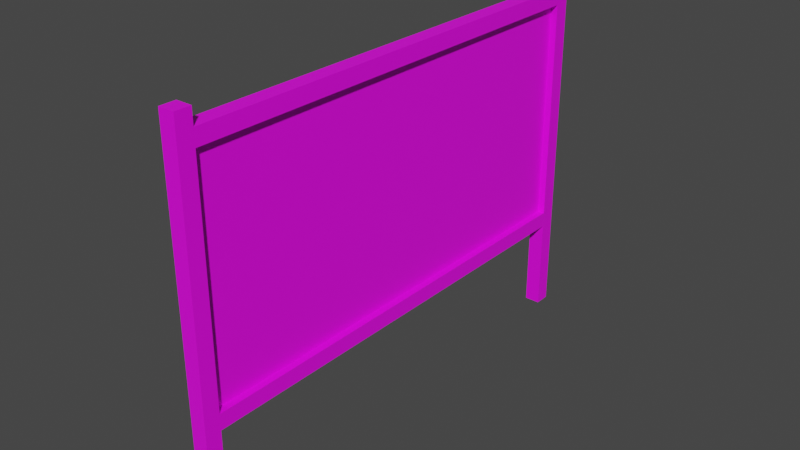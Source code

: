 # Source: Model_0.blend  (saved by Blender 2.93.21; exported with 4.5.12 LTS)
import bpy
from mathutils import Matrix  # noqa: F401  (used for matrix-valued properties, if any)

bpy.ops.wm.read_factory_settings(use_empty=True)
scene = bpy.context.scene
scene.name = 'Scene'

# ---- images (referenced by path relative to the original .blend; pixels are not part of the script)
import os
ASSET_DIR = os.environ.get("B2B_ASSET_DIR", "")  # directory of the original .blend (textures are referenced by path, not embedded)
HERE = os.path.dirname(os.path.abspath(__file__))  # packed textures are extracted next to this script under _unpacked/

def load_image(name, relpath, width, height, colorspace="sRGB"):
    """Load a texture the original file referenced (path relative to the .blend, or extracted next to this script)."""
    p = next((c for c in (os.path.join(HERE, relpath), os.path.join(ASSET_DIR, relpath)) if relpath and os.path.exists(c)), "")
    if p:
        img = bpy.data.images.load(p, check_existing=True)
        img.name = name
    else:  # same state as the original file: an image datablock whose file is absent (Cycles renders it pink)
        img = bpy.data.images.new(name, width, height)
        img.source = "FILE"
        img.filepath = "//" + (relpath or name)
    img.colorspace_settings.name = colorspace
    return img
img_texture_png = load_image('Texture.png', 'Texture.png', 1024, 1024, 'sRGB')

# ---- materials (node trees are filled in below, after node groups)
mat_material1 = bpy.data.materials.new('Material1')
mat_material1.use_transparent_shadow = False
mat_material = bpy.data.materials.new('Material')
mat_material.use_backface_culling = True
mat_material.use_transparent_shadow = False

# ---- material node trees
mat_material1.use_nodes = True; mat_material1.node_tree.nodes.clear()
_N = mat_material1.node_tree.nodes; _L = mat_material1.node_tree.links
n0 = _N.new('ShaderNodeBsdfPrincipled'); n0.name = 'Principled BSDF'; n0.location = (10, 300)
n0.distribution = 'GGX'
n0.subsurface_method = 'BURLEY'
n0.inputs[3].default_value = 1.45
n0.inputs[27].default_value = (0.0, 0.0, 0.0, 1.0)
n0.inputs[28].default_value = 1.0
n1 = _N.new('ShaderNodeOutputMaterial'); n1.name = 'Material Output'; n1.location = (300, 300)
n2 = _N.new('ShaderNodeTexImage'); n2.name = 'Image Texture'; n2.location = (-280, 275)
n2.image = img_texture_png
_L.new(n0.outputs[0], n1.inputs[0])
_L.new(n2.outputs[0], n0.inputs[0])
n1.is_active_output = True
mat_material.use_nodes = True; mat_material.node_tree.nodes.clear()
_N = mat_material.node_tree.nodes; _L = mat_material.node_tree.links
n0 = _N.new('ShaderNodeBsdfPrincipled'); n0.name = 'Principled BSDF'; n0.location = (10, 300)
n0.distribution = 'GGX'
n0.subsurface_method = 'BURLEY'
n0.inputs[3].default_value = 1.45
n0.inputs[27].default_value = (0.0, 0.0, 0.0, 1.0)
n0.inputs[28].default_value = 1.0
n1 = _N.new('ShaderNodeOutputMaterial'); n1.name = 'Material Output'; n1.location = (300, 300)
n2 = _N.new('ShaderNodeTexImage'); n2.name = 'Image Texture'; n2.location = (-280, 275)
n2.image = img_texture_png
_L.new(n0.outputs[0], n1.inputs[0])
_L.new(n2.outputs[0], n0.inputs[0])
n1.is_active_output = True

# ---- world
world_world = bpy.data.worlds.new('World'); scene.world = world_world
world_world.use_nodes = True; world_world.node_tree.nodes.clear()
_N = world_world.node_tree.nodes; _L = world_world.node_tree.links
n0 = _N.new('ShaderNodeOutputWorld'); n0.name = 'World Output'; n0.location = (300, 300)
n1 = _N.new('ShaderNodeBackground'); n1.name = 'Background'; n1.location = (10, 300)
n1.inputs[0].default_value = (0.05088, 0.05088, 0.05088, 1.0)
_L.new(n1.outputs[0], n0.inputs[0])
n0.is_active_output = True
world_world.color = (0.05088, 0.05088, 0.05088)
world_world.use_sun_shadow = False
world_world.sun_shadow_jitter_overblur = 0.0

# ---- meshes
me_fence_0 = bpy.data.meshes.new('fence_0')
me_fence_0.from_pydata([(-0.1, -2.9, 0.2), (0.1, 2.9, 3.45), (-0.1, 2.9, 3.65), (-0.1, 2.9, 3.45), (-0.1, 2.9, 0.2), (-0.1, 2.9, 0.4), (-0.1, 2.9, -1.0), (-0.1, 3.1, -1.0), (-0.1, -2.9, 3.45), (-0.1, 2.9, 3.25), (0.1, 3.1, -1.0), (-0.1, 3.1, 3.65), (0.1, 2.9, 3.65), (0.1, 2.9, 0.2), (0.1, 2.9, -1.0), (0.1, 2.9, 0.4), (0.1, 2.9, 3.25), (0.1, 3.1, 3.65), (0.1, -2.9, 3.45), (-0.1, -2.9, -1.0), (-0.1, -2.9, 3.25), (0.1, -3.1, -1.0), (-0.1, -2.9, 3.65), (-0.1, -3.1, -1.0), (0.1, -2.9, -1.0), (0.1, -2.9, 0.4), (0.1, -3.1, 3.65), (0.1, -2.9, 3.65), (-0.1, -3.1, 3.65), (-0.1, -2.9, 0.4), (0.1, -2.9, 3.25), (0.1, -2.9, 0.2), (-0.1, 3.1, 3.45), (0.1, 3.1, 3.45), (0.1, -3.1, 3.45), (-0.1, -3.1, 3.45), (-0.1, 3.1, 3.25), (0.1, 3.1, 3.25), (-0.1, 3.1, 0.4), (0.1, 3.1, 0.4), (-0.1, 3.1, 0.2), (0.1, 3.1, 0.2), (-0.1, -3.1, 3.25), (0.1, -3.1, 3.25), (-0.1, -3.1, 0.4), (0.1, -3.1, 0.4), (-0.1, -3.1, 0.2), (0.1, -3.1, 0.2)], [], [(1, 12, 2, 3), (13, 4, 6, 14), (13, 31, 0, 4), (9, 20, 8, 3), (46, 0, 19, 23), (5, 29, 25, 15), (5, 15, 16, 9), (40, 41, 10, 7), (2, 12, 17, 11), (13, 15, 25, 31), (34, 26, 28, 35), (0, 31, 24, 19), (8, 18, 1, 3), (25, 29, 20, 30), (20, 9, 16, 30), (31, 47, 21, 24), (8, 22, 27, 18), (27, 22, 28, 26), (1, 18, 30, 16), (29, 5, 4, 0), (4, 40, 7, 6), (41, 13, 14, 10), (43, 34, 35, 42), (11, 17, 33, 32), (32, 33, 37, 36), (36, 37, 39, 38), (38, 39, 41, 40), (3, 2, 11, 32), (4, 5, 38, 40), (39, 15, 13, 41), (37, 16, 15, 39), (1, 16, 37, 33), (12, 1, 33, 17), (5, 9, 36, 38), (9, 3, 32, 36), (28, 22, 8, 35), (27, 26, 34, 18), (45, 43, 42, 44), (47, 45, 44, 46), (21, 47, 46, 23), (18, 34, 43, 30), (35, 8, 20, 42), (42, 20, 29, 44), (44, 29, 0, 46), (25, 45, 47, 31), (30, 43, 45, 25)])
_uv = me_fence_0.uv_layers.new(name='UVMap')
_uv.uv.foreach_set('vector', [0.8752, 0.1238, 0.8752, 0.1238, 0.8752, 0.1238, 0.8752, 0.1238, 0.8752, 0.1238, 0.8752, 0.1238, 0.8752, 0.1238, 0.8752, 0.1238, 0.8751, 0.1239, 0.8751, 0.1238, 0.8751, 0.1238, 0.8751, 0.1239, 0.8752, 0.1239, 0.8752, 0.1238, 0.8752, 0.1238, 0.8752, 0.1239, 0.8751, 0.1238, 0.8751, 0.1238, 0.8751, 0.1238, 0.8751, 0.1238, 0.8751, 0.1238, 0.8751, 0.1239, 0.8751, 0.1239, 0.8751, 0.1238, 0.8752, 0.1238, 0.8752, 0.1238, 0.8752, 0.1238, 0.8752, 0.1238, 0.8751, 0.1238, 0.8751, 0.1238, 0.8751, 0.1238, 0.8751, 0.1238, 0.8752, 0.1238, 0.8752, 0.1238, 0.8752, 0.1238, 0.8752, 0.1238, 0.8752, 0.1238, 0.8752, 0.1238, 0.8752, 0.1239, 0.8752, 0.1239, 0.8751, 0.1238, 0.8751, 0.1238, 0.8751, 0.1238, 0.8751, 0.1238, 0.8752, 0.1238, 0.8752, 0.1238, 0.8752, 0.1238, 0.8752, 0.1238, 0.8751, 0.1239, 0.8751, 0.1239, 0.8751, 0.1238, 0.8751, 0.1238, 0.8752, 0.1238, 0.8752, 0.1238, 0.8752, 0.1238, 0.8752, 0.1238, 0.8751, 0.1238, 0.8751, 0.1239, 0.8751, 0.1239, 0.8751, 0.1238, 0.8751, 0.1238, 0.8751, 0.1238, 0.8751, 0.1238, 0.8751, 0.1238, 0.8752, 0.1238, 0.8752, 0.1238, 0.8752, 0.1238, 0.8752, 0.1238, 0.8752, 0.1238, 0.8752, 0.1238, 0.8752, 0.1238, 0.8752, 0.1238, 0.8752, 0.1238, 0.8752, 0.1239, 0.8752, 0.1239, 0.8752, 0.1238, 0.8751, 0.1238, 0.8751, 0.1239, 0.8751, 0.1239, 0.8751, 0.1238, 0.8751, 0.1239, 0.8751, 0.1239, 0.8751, 0.1239, 0.8751, 0.1239, 0.8752, 0.1238, 0.8752, 0.1238, 0.8752, 0.1238, 0.8752, 0.1238, 0.8751, 0.1238, 0.8751, 0.1238, 0.8751, 0.1238, 0.8751, 0.1238, 0.8751, 0.1238, 0.8751, 0.1238, 0.8751, 0.1238, 0.8751, 0.1238, 0.8751, 0.1238, 0.8751, 0.1238, 0.8751, 0.1238, 0.8751, 0.1238, 0.8751, 0.1238, 0.8751, 0.1238, 0.8751, 0.1238, 0.8751, 0.1238, 0.8751, 0.1238, 0.8751, 0.1238, 0.8751, 0.1238, 0.8751, 0.1238, 0.8752, 0.1239, 0.8752, 0.1239, 0.8752, 0.1239, 0.8751, 0.1239, 0.8751, 0.1239, 0.8751, 0.1239, 0.8751, 0.1239, 0.8751, 0.1239, 0.8752, 0.1238, 0.8752, 0.1238, 0.8752, 0.1238, 0.8752, 0.1238, 0.8752, 0.1238, 0.8752, 0.1238, 0.8752, 0.1238, 0.8752, 0.1238, 0.8752, 0.1238, 0.8752, 0.1238, 0.8752, 0.1238, 0.8752, 0.1238, 0.8752, 0.1238, 0.8752, 0.1238, 0.8752, 0.1238, 0.8752, 0.1238, 0.8751, 0.1239, 0.8752, 0.1239, 0.8751, 0.1239, 0.8751, 0.1239, 0.8752, 0.1239, 0.8752, 0.1239, 0.8751, 0.1239, 0.8751, 0.1239, 0.8751, 0.1239, 0.8751, 0.1239, 0.8751, 0.1239, 0.8751, 0.1239, 0.8751, 0.1238, 0.8751, 0.1238, 0.8751, 0.1238, 0.8751, 0.1238, 0.8751, 0.1238, 0.8751, 0.1238, 0.8751, 0.1238, 0.8751, 0.1238, 0.8751, 0.1238, 0.8751, 0.1238, 0.8751, 0.1238, 0.8751, 0.1238, 0.8751, 0.1238, 0.8751, 0.1238, 0.8751, 0.1238, 0.8751, 0.1238, 0.8751, 0.1238, 0.8751, 0.1238, 0.8751, 0.1238, 0.8751, 0.1238, 0.8751, 0.1239, 0.8751, 0.1239, 0.8751, 0.1239, 0.8751, 0.1239, 0.8751, 0.1239, 0.8751, 0.1239, 0.8751, 0.1239, 0.8751, 0.1238, 0.8751, 0.1238, 0.8751, 0.1239, 0.8751, 0.1238, 0.8751, 0.1238, 0.8751, 0.1238, 0.8751, 0.1238, 0.8751, 0.1238, 0.8751, 0.1238, 0.8751, 0.1238, 0.8751, 0.1238, 0.8751, 0.1238, 0.8751, 0.1238])
me_fence_0.materials.append(mat_material1)
me_fence_0.use_remesh_fix_poles = True
me_fence_0.use_remesh_preserve_attributes = False
me_fence_0.update()
me_fence_0.normals_split_custom_set([tuple(v) for v in zip(*[iter([0.0, -1.0, 0.0, 0.0, -1.0, 0.0, 0.0, -1.0, 0.0, 0.0, -1.0, 0.0, 0.0, -1.0, 0.0, 0.0, -1.0, 0.0, 0.0, -1.0, 0.0, 0.0, -1.0, 0.0, 0.0, -1.285e-09, -1.0, 0.0, -1.285e-09, -1.0, 0.0, -1.285e-09, -1.0, 0.0, -1.285e-09, -1.0, -1.0, 0.0, 0.0, -1.0, 0.0, 0.0, -1.0, 0.0, 0.0, -1.0, 0.0, 0.0, -1.0, -6.209e-08, 9.313e-09, -1.0, -6.209e-08, 9.313e-09, -1.0, -6.209e-08, 9.313e-09, -1.0, -6.209e-08, 9.313e-09, -2.055e-07, -2.569e-09, 1.0, -2.055e-07, -2.569e-09, 1.0, -2.055e-07, -2.569e-09, 1.0, -2.055e-07, -2.569e-09, 1.0, 0.0, -1.0, 0.0, 0.0, -1.0, 0.0, 0.0, -1.0, 0.0, 0.0, -1.0, 0.0, 0.0, 1.0, 0.0, 0.0, 1.0, 0.0, 0.0, 1.0, 0.0, 0.0, 1.0, 0.0, 0.0, 0.0, 1.0, 0.0, 0.0, 1.0, 0.0, 0.0, 1.0, 0.0, 0.0, 1.0, 1.0, 0.0, 0.0, 1.0, 0.0, 0.0, 1.0, 0.0, 0.0, 1.0, 0.0, 0.0, 0.0, -1.0, 1.49e-06, 0.0, -1.0, 1.49e-06, 0.0, -1.0, 1.49e-06, 0.0, -1.0, 1.49e-06, 0.0, 1.0, 0.0, 0.0, 1.0, 0.0, 0.0, 1.0, 0.0, 0.0, 1.0, 0.0, 0.0, 0.0, 1.0, 0.0, 0.0, 1.0, 0.0, 0.0, 1.0, 0.0, 0.0, 1.0, 5.96e-07, 1.0, 0.0, 5.96e-07, 1.0, 0.0, 5.96e-07, 1.0, 0.0, 5.96e-07, 1.0, 0.0, 0.0, 0.0, -1.0, 0.0, 0.0, -1.0, 0.0, 0.0, -1.0, 0.0, 0.0, -1.0, 1.0, -3.104e-08, 9.313e-09, 1.0, -3.104e-08, 9.313e-09, 1.0, -3.104e-08, 9.313e-09, 1.0, -3.104e-08, 9.313e-09, 0.0, 1.0, -1.304e-07, 0.0, 1.0, -1.304e-07, 0.0, 1.0, -1.304e-07, 0.0, 1.0, -1.304e-07, 0.0, 0.0, 1.0, 0.0, 0.0, 1.0, 0.0, 0.0, 1.0, 0.0, 0.0, 1.0, 1.0, 1.606e-09, 5.588e-08, 1.0, 1.606e-09, 5.588e-08, 1.0, 1.606e-09, 5.588e-08, 1.0, 1.606e-09, 5.588e-08, -1.0, 1.606e-09, -5.588e-08, -1.0, 1.606e-09, -5.588e-08, -1.0, 1.606e-09, -5.588e-08, -1.0, 1.606e-09, -5.588e-08, -1.0, 3.104e-08, 0.0, -1.0, 3.104e-08, 0.0, -1.0, 3.104e-08, 0.0, -1.0, 3.104e-08, 0.0, 1.0, 3.104e-08, 0.0, 1.0, 3.104e-08, 0.0, 1.0, 3.104e-08, 0.0, 1.0, 3.104e-08, 0.0, 0.0, -1.0, 0.0, 0.0, -1.0, 0.0, 0.0, -1.0, 0.0, 0.0, -1.0, 0.0, 0.0, 1.0, -1.49e-06, 0.0, 1.0, -1.49e-06, 0.0, 1.0, -1.49e-06, 0.0, 1.0, -1.49e-06, 0.0, 1.0, 0.0, 0.0, 1.0, 0.0, 0.0, 1.0, 0.0, 0.0, 1.0, 0.0, 0.0, 1.0, 1.046e-07, 0.0, 1.0, 1.046e-07, 0.0, 1.0, 1.046e-07, 0.0, 1.0, 1.046e-07, 0.0, 1.0, 0.0, 0.0, 1.0, 0.0, 0.0, 1.0, 0.0, 0.0, 1.0, 0.0, -1.0, 0.0, 0.0, -1.0, 0.0, 0.0, -1.0, 0.0, 0.0, -1.0, 0.0, 0.0, -1.0, 0.0, 0.0, -1.0, 0.0, 0.0, -1.0, 0.0, 0.0, -1.0, 0.0, 0.0, 1.0, -1.863e-08, 0.0, 1.0, -1.863e-08, 0.0, 1.0, -1.863e-08, 0.0, 1.0, -1.863e-08, 0.0, 1.0, 5.228e-09, 0.0, 1.0, 5.228e-09, 0.0, 1.0, 5.228e-09, 0.0, 1.0, 5.228e-09, 0.0, 1.0, 0.0, 0.0, 1.0, 0.0, 0.0, 1.0, 0.0, 0.0, 1.0, 0.0, 0.0, 1.0, 0.0, 0.0, 1.0, 0.0, 0.0, 1.0, 0.0, 0.0, 1.0, 0.0, 0.0, -1.0, 0.0, 0.0, -1.0, 0.0, 0.0, -1.0, 0.0, 0.0, -1.0, 0.0, 0.0, -1.0, 0.0, 0.0, -1.0, 0.0, 0.0, -1.0, 0.0, 0.0, -1.0, 0.0, 0.0, -1.0, -4.657e-08, -5.588e-08, -1.0, -4.657e-08, -5.588e-08, -1.0, -4.657e-08, -5.588e-08, -1.0, -4.657e-08, -5.588e-08, 1.0, -4.657e-08, -5.588e-08, 1.0, -4.657e-08, -5.588e-08, 1.0, -4.657e-08, -5.588e-08, 1.0, -4.657e-08, -5.588e-08, -9.973e-14, -1.0, -1.046e-07, -9.973e-14, -1.0, -1.046e-07, -9.973e-14, -1.0, -1.046e-07, -9.973e-14, -1.0, -1.046e-07, 0.0, -1.0, 0.0, 0.0, -1.0, 0.0, 0.0, -1.0, 0.0, 0.0, -1.0, 0.0, 0.0, -1.0, 0.0, 0.0, -1.0, 0.0, 0.0, -1.0, 0.0, 0.0, -1.0, 0.0, 1.0, -4.657e-08, 5.588e-08, 1.0, -4.657e-08, 5.588e-08, 1.0, -4.657e-08, 5.588e-08, 1.0, -4.657e-08, 5.588e-08, -1.0, -9.313e-09, 0.0, -1.0, -9.313e-09, 0.0, -1.0, -9.313e-09, 0.0, -1.0, -9.313e-09, 0.0, -1.0, -3.137e-08, 3.921e-09, -1.0, -3.137e-08, 3.921e-09, -1.0, -3.137e-08, 3.921e-09, -1.0, -3.137e-08, 3.921e-09, -1.0, -2.794e-08, -5.588e-08, -1.0, -2.794e-08, -5.588e-08, -1.0, -2.794e-08, -5.588e-08, -1.0, -2.794e-08, -5.588e-08, 1.0, 9.313e-09, 0.0, 1.0, 9.313e-09, 0.0, 1.0, 9.313e-09, 0.0, 1.0, 9.313e-09, 0.0, 1.0, -2.614e-08, -3.921e-09, 1.0, -2.614e-08, -3.921e-09, 1.0, -2.614e-08, -3.921e-09, 1.0, -2.614e-08, -3.921e-09])] * 3)])
me_fence_0__4 = bpy.data.meshes.new('fence_0 #4')
me_fence_0__4.from_pydata([(0.01, 2.9, 3.25), (0.01, -2.9, 3.25), (0.01, -2.9, 0.4), (0.01, 2.9, 0.4), (-0.01, -2.9, 3.25), (-0.01, 2.9, 3.25), (-0.01, 2.9, 0.4), (-0.01, -2.9, 0.4)], [], [(3, 0, 1, 2), (7, 4, 5, 6)])
_uv = me_fence_0__4.uv_layers.new(name='UVMap')
_uv.uv.foreach_set('vector', [2.5, -0.4828, 2.5, 1.483, -1.5, 1.483, -1.5, -0.4828, -1.5, -0.4828, -1.5, 1.483, 2.5, 1.483, 2.5, -0.4828])
me_fence_0__4.materials.append(mat_material)
me_fence_0__4.use_remesh_fix_poles = True
me_fence_0__4.use_remesh_preserve_attributes = False
me_fence_0__4.update()
me_fence_0__4.normals_split_custom_set([tuple(v) for v in zip(*[iter([1.0, 0.0, 0.0, 1.0, 0.0, 0.0, 1.0, 0.0, 0.0, 1.0, 0.0, 0.0, -1.0, 0.0, 0.0, -1.0, 0.0, 0.0, -1.0, 0.0, 0.0, -1.0, 0.0, 0.0])] * 3)])
me_fence_0__4_001 = bpy.data.meshes.new('fence_0 #4.001')
me_fence_0__4_001.from_pydata([(0.01, 2.9, 1.825), (0.01, -2.9, 1.825), (0.01, -2.9, 1.825), (0.01, 2.9, 1.825), (-0.01, -2.9, 1.825), (-0.01, 2.9, 1.825), (-0.01, 2.9, 1.825), (-0.01, -2.9, 1.825), (0.01, 2.9, 1.075), (0.01, -2.9, 1.075), (0.01, -2.9, 1.075), (0.01, 2.9, 1.075), (-0.01, -2.9, 1.075), (-0.01, 2.9, 1.075), (-0.01, 2.9, 1.075), (-0.01, -2.9, 1.075), (0.01, 2.9, 2.575), (0.01, -2.9, 2.575), (0.01, -2.9, 2.575), (0.01, 2.9, 2.575), (-0.01, -2.9, 2.575), (-0.01, 2.9, 2.575), (-0.01, 2.9, 2.575), (-0.01, -2.9, 2.575)], [], [(3, 0, 1, 2), (7, 4, 5, 6), (11, 8, 9, 10), (15, 12, 13, 14), (19, 16, 17, 18), (23, 20, 21, 22)])
_uv = me_fence_0__4_001.uv_layers.new(name='UVMap')
_uv.uv.foreach_set('vector', [2.5, -0.4828, 2.5, 1.483, -1.5, 1.483, -1.5, -0.4828, -1.5, -0.4828, -1.5, 1.483, 2.5, 1.483, 2.5, -0.4828, 2.5, -0.4828, 2.5, 1.483, -1.5, 1.483, -1.5, -0.4828, -1.5, -0.4828, -1.5, 1.483, 2.5, 1.483, 2.5, -0.4828, 2.5, -0.4828, 2.5, 1.483, -1.5, 1.483, -1.5, -0.4828, -1.5, -0.4828, -1.5, 1.483, 2.5, 1.483, 2.5, -0.4828])
me_fence_0__4_001.use_remesh_fix_poles = True
me_fence_0__4_001.use_remesh_preserve_attributes = False
me_fence_0__4_001.update()
me_fence_0__4_001.normals_split_custom_set([tuple(v) for v in zip(*[iter([1.0, 0.0, 0.0, 1.0, 0.0, 0.0, 1.0, 0.0, 0.0, 1.0, 0.0, 0.0, -1.0, 0.0, 0.0, -1.0, 0.0, 0.0, -1.0, 0.0, 0.0, -1.0, 0.0, 0.0, 1.0, 0.0, 0.0, 1.0, 0.0, 0.0, 1.0, 0.0, 0.0, 1.0, 0.0, 0.0, -1.0, 0.0, 0.0, -1.0, 0.0, 0.0, -1.0, 0.0, 0.0, -1.0, 0.0, 0.0, 1.0, 0.0, 0.0, 1.0, 0.0, 0.0, 1.0, 0.0, 0.0, 1.0, 0.0, 0.0, -1.0, 0.0, 0.0, -1.0, 0.0, 0.0, -1.0, 0.0, 0.0, -1.0, 0.0, 0.0])] * 3)])

# ---- objects
ob_model_0 = bpy.data.objects.new('Model_0', me_fence_0)
ob_model_1 = bpy.data.objects.new('Model_1', me_fence_0__4)
ob_collision = bpy.data.objects.new('Collision', me_fence_0__4_001)

# ---- transforms, parenting, visibility, modifiers, constraints
ob_model_0.location = (0.0, 0.0, 0.0)
ob_model_0.rotation_euler = (-1.629e-07, 0.0, 0.0)
ob_model_0.color = (0.8, 0.8, 0.8, 1.0)
ob_model_1.location = (0.0, 0.0, 0.0)
ob_model_1.rotation_euler = (-1.629e-07, 0.0, 0.0)
ob_model_1.color = (0.8, 0.8, 0.8, 1.0)
ob_collision.location = (0.0, 0.0, 0.0)
ob_collision.rotation_euler = (-1.629e-07, 0.0, 0.0)
ob_collision.color = (0.8, 0.8, 0.8, 1.0)

# ---- collection membership
scene.collection.objects.link(ob_model_0)
scene.collection.objects.link(ob_model_1)
scene.collection.objects.link(ob_collision)

# ---- scene / render settings (as saved in the file)
scene.frame_start = 1; scene.frame_end = 250; scene.frame_set(1)
scene.render.engine = 'BLENDER_EEVEE_NEXT'
scene.cycles.use_denoising = False
scene.cycles.samples = 128
scene.cycles.sampling_pattern = 'TABULATED_SOBOL'
scene.cycles.use_adaptive_sampling = False
scene.cycles.use_light_tree = False
scene.view_settings.view_transform = 'Filmic'
bpy.context.view_layer.update()

# ---- added for rendering (the .blend has no active camera and no usable light): camera, sun
cam_auto = bpy.data.cameras.new('AutoCamera')
cam_auto.lens = 50.0
cam_auto.sensor_width = 36.0
cam_auto.clip_end = 1000.0
ob_auto_camera = bpy.data.objects.new('AutoCamera', cam_auto)
scene.collection.objects.link(ob_auto_camera)
ob_auto_camera.location = (7.17288, -8.60746, 7.0633)
ob_auto_camera.rotation_euler = (1.09748, -7.21219e-08, 0.694738)
scene.camera = ob_auto_camera
light_auto_sun = bpy.data.lights.new('AutoSun', 'SUN')
light_auto_sun.energy = 3.0
light_auto_sun.angle = 0.0523599
ob_auto_sun = bpy.data.objects.new('AutoSun', light_auto_sun)
scene.collection.objects.link(ob_auto_sun)
ob_auto_sun.rotation_euler = (0.872665, 0.174533, 0.523599)
bpy.context.view_layer.update()
